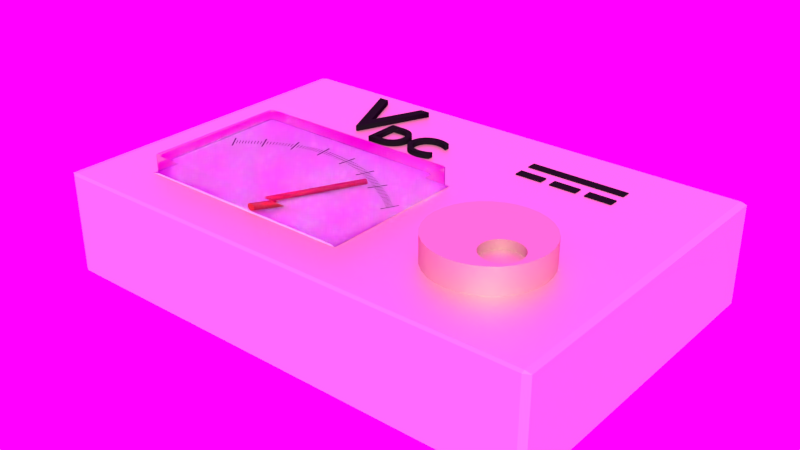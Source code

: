 # Source: Vdc.blend  (saved by Blender 2.91.10; exported with 4.5.12 LTS)
import bpy
from mathutils import Matrix  # noqa: F401  (used for matrix-valued properties, if any)

bpy.ops.wm.read_factory_settings(use_empty=True)
scene = bpy.context.scene
scene.name = 'Scene'

# ---- collections
col_vdc = bpy.data.collections.new('Vdc'); scene.collection.children.link(col_vdc)

# ---- images (referenced by path relative to the original .blend; pixels are not part of the script)
import os
ASSET_DIR = os.environ.get("B2B_ASSET_DIR", "")  # directory of the original .blend (textures are referenced by path, not embedded)
HERE = os.path.dirname(os.path.abspath(__file__))  # packed textures are extracted next to this script under _unpacked/

def load_image(name, relpath, width, height, colorspace="sRGB"):
    """Load a texture the original file referenced (path relative to the .blend, or extracted next to this script)."""
    p = next((c for c in (os.path.join(HERE, relpath), os.path.join(ASSET_DIR, relpath)) if relpath and os.path.exists(c)), "")
    if p:
        img = bpy.data.images.load(p, check_existing=True)
        img.name = name
    else:  # same state as the original file: an image datablock whose file is absent (Cycles renders it pink)
        img = bpy.data.images.new(name, width, height)
        img.source = "FILE"
        img.filepath = "//" + (relpath or name)
    img.colorspace_settings.name = colorspace
    return img
img_paul_lobe_haus_2k_jpg_001 = load_image('paul_lobe_haus_2k.jpg.001', 'paul_lobe_haus_2k.jpg', 1024, 1024, 'sRGB')

# ---- materials (node trees are filled in below, after node groups)
mat_plastique_jaune = bpy.data.materials.new('plastique jaune')
mat_plastique_jaune.alpha_threshold = 0.0
mat_plastique_jaune.diffuse_color = (0.6514, 0.6724, 0.5149, 1.0)
mat_plastique_jaune.roughness = 0.5
mat_plastique_jaune.specular_intensity = 0.7
mat_plastique_jaune.line_color = (0.0, 0.0, 0.0, 0.5)
mat_plastique_jaune_2 = bpy.data.materials.new('plastique jaune 2')
mat_plastique_jaune_2.alpha_threshold = 0.0
mat_plastique_jaune_2.diffuse_color = (0.6514, 0.6724, 0.5149, 1.0)
mat_plastique_jaune_2.roughness = 0.5
mat_plastique_jaune_2.specular_intensity = 0.7
mat_plastique_jaune_2.line_color = (0.0, 0.0, 0.0, 0.5)
mat_text = bpy.data.materials.new('text')
mat_text.alpha_threshold = 0.0
mat_text.diffuse_color = (0.006512, 0.006512, 0.006512, 1.0)
mat_text.roughness = 0.5
mat_text.line_color = (0.0, 0.0, 0.0, 1.0)
mat_transparent = bpy.data.materials.new('transparent')
mat_transparent.alpha_threshold = 0.0
mat_transparent.roughness = 0.5
mat_transparent.line_color = (0.0, 0.0, 0.0, 1.0)
mat_plastique_gris = bpy.data.materials.new('plastique gris')
mat_plastique_gris.alpha_threshold = 0.0
mat_plastique_gris.roughness = 0.5
mat_plastique_gris.line_color = (0.0, 0.0, 0.0, 1.0)
mat_fibre_rouge = bpy.data.materials.new('FIBRE ROUGE')
mat_fibre_rouge.alpha_threshold = 0.0
mat_fibre_rouge.diffuse_color = (0.6506, 0.0, 0.03637, 1.0)
mat_fibre_rouge.roughness = 0.5
mat_fibre_rouge.specular_intensity = 0.2737
mat_fibre_rouge.line_color = (0.0, 0.0, 0.0, 1.0)
mat_text_1 = bpy.data.materials.new('TEXT')
mat_text_1.alpha_threshold = 0.0
mat_text_1.roughness = 0.5
mat_text_1.line_color = (0.0, 0.0, 0.0, 1.0)

# ---- material node trees
mat_plastique_jaune.use_nodes = True; mat_plastique_jaune.node_tree.nodes.clear()
_N = mat_plastique_jaune.node_tree.nodes; _L = mat_plastique_jaune.node_tree.links
n0 = _N.new('ShaderNodeOutputMaterial'); n0.name = 'Material Output'; n0.location = (300, 300)
n0.width = 120
n1 = _N.new('ShaderNodeMixShader'); n1.name = 'Mix Shader'; n1.location = (100, 300)
n1.width = 150
n2 = _N.new('ShaderNodeBsdfDiffuse'); n2.name = 'Diffuse BSDF'; n2.location = (-96, 157)
n2.inputs[0].default_value = (0.564, 0.4944, 0.2673, 1.0)
n3 = _N.new('ShaderNodeBsdfAnisotropic'); n3.name = 'Glossy BSDF'; n3.location = (-109, 350)
n3.distribution = 'BECKMANN'
n3.inputs[0].default_value = (0.6497, 0.6732, 0.5123, 1.0)
n3.inputs[1].default_value = 0.5477
_L.new(n1.outputs[0], n0.inputs[0])
_L.new(n2.outputs[0], n1.inputs[2])
_L.new(n3.outputs[0], n1.inputs[1])
n0.is_active_output = True
mat_plastique_jaune_2.use_nodes = True; mat_plastique_jaune_2.node_tree.nodes.clear()
_N = mat_plastique_jaune_2.node_tree.nodes; _L = mat_plastique_jaune_2.node_tree.links
n0 = _N.new('ShaderNodeOutputMaterial'); n0.name = 'Material Output'; n0.location = (300, 300)
n0.width = 120
n1 = _N.new('ShaderNodeMixShader'); n1.name = 'Mix Shader'; n1.location = (100, 300)
n1.width = 150
n2 = _N.new('ShaderNodeBsdfDiffuse'); n2.name = 'Diffuse BSDF'; n2.location = (-96, 157)
n2.inputs[0].default_value = (0.564, 0.4944, 0.2673, 1.0)
n3 = _N.new('ShaderNodeBsdfAnisotropic'); n3.name = 'Glossy BSDF'; n3.location = (-109, 350)
n3.distribution = 'BECKMANN'
n3.inputs[0].default_value = (0.3629, 0.3757, 0.2875, 1.0)
n3.inputs[1].default_value = 0.5477
_L.new(n1.outputs[0], n0.inputs[0])
_L.new(n2.outputs[0], n1.inputs[2])
_L.new(n3.outputs[0], n1.inputs[1])
n0.is_active_output = True
mat_text.use_nodes = True; mat_text.node_tree.nodes.clear()
_N = mat_text.node_tree.nodes; _L = mat_text.node_tree.links
n0 = _N.new('ShaderNodeOutputMaterial'); n0.name = 'Material Output'; n0.location = (300, 300)
n0.width = 120
n1 = _N.new('ShaderNodeBsdfDiffuse'); n1.name = 'Diffuse BSDF'; n1.location = (10, 300)
n1.inputs[0].default_value = (0.006495, 0.006495, 0.006495, 1.0)
_L.new(n1.outputs[0], n0.inputs[0])
n0.is_active_output = True
mat_transparent.use_nodes = True; mat_transparent.node_tree.nodes.clear()
_N = mat_transparent.node_tree.nodes; _L = mat_transparent.node_tree.links
n0 = _N.new('ShaderNodeBsdfDiffuse'); n0.name = 'Diffuse BSDF.001'; n0.location = (-152, 180)
n0.inputs[0].default_value = (0.4658, 0.101, 0.4397, 1.0)
n1 = _N.new('ShaderNodeMixShader'); n1.name = 'Mix Shader'; n1.location = (181, 315)
n1.width = 150
n1.inputs[0].default_value = 0.0
n2 = _N.new('ShaderNodeOutputMaterial'); n2.name = 'Material Output'; n2.location = (380, 333)
n2.width = 120
n3 = _N.new('ShaderNodeBsdfGlass'); n3.name = 'Glass BSDF'; n3.location = (-162, 425)
n3.distribution = 'BECKMANN'
n3.inputs[0].default_value = (0.8139, 0.8512, 0.8512, 1.0)
n3.inputs[2].default_value = 1.1
_L.new(n0.outputs[0], n1.inputs[2])
_L.new(n3.outputs[0], n1.inputs[1])
_L.new(n1.outputs[0], n2.inputs[0])
n2.is_active_output = True
mat_plastique_gris.use_nodes = True; mat_plastique_gris.node_tree.nodes.clear()
_N = mat_plastique_gris.node_tree.nodes; _L = mat_plastique_gris.node_tree.links
n0 = _N.new('ShaderNodeOutputMaterial'); n0.name = 'Material Output'; n0.location = (300, 300)
n0.width = 120
n1 = _N.new('ShaderNodeBsdfAnisotropic'); n1.name = 'Glossy BSDF'; n1.location = (-204, 366)
n1.distribution = 'BECKMANN'
n1.inputs[0].default_value = (1.0, 0.9313, 0.9104, 1.0)
n1.inputs[1].default_value = 0.0
n2 = _N.new('ShaderNodeMixShader'); n2.name = 'Mix Shader'; n2.location = (57, 290)
n2.width = 150
n2.inputs[0].default_value = 1.0
n3 = _N.new('ShaderNodeBsdfDiffuse'); n3.name = 'Diffuse BSDF.001'; n3.location = (-152, 180)
n3.inputs[0].default_value = (0.4969, 0.4738, 0.4443, 1.0)
_L.new(n3.outputs[0], n2.inputs[2])
_L.new(n1.outputs[0], n2.inputs[1])
_L.new(n2.outputs[0], n0.inputs[0])
n0.is_active_output = True
mat_fibre_rouge.use_nodes = True; mat_fibre_rouge.node_tree.nodes.clear()
_N = mat_fibre_rouge.node_tree.nodes; _L = mat_fibre_rouge.node_tree.links
n0 = _N.new('ShaderNodeBsdfDiffuse'); n0.name = 'Diffuse BSDF'; n0.location = (-96, 305)
n0.inputs[0].default_value = (0.3005, 0.0, 0.0, 1.0)
n1 = _N.new('ShaderNodeMixShader'); n1.name = 'Mix Shader'; n1.location = (179, 155)
n1.width = 150
n1.inputs[0].default_value = 0.05
n2 = _N.new('ShaderNodeOutputMaterial'); n2.name = 'Material Output'; n2.location = (360, 194)
n2.width = 120
n3 = _N.new('ShaderNodeBsdfAnisotropic'); n3.name = 'Glossy BSDF'; n3.location = (-35, 128)
n3.distribution = 'BECKMANN'
n3.inputs[1].default_value = 0.3162
_L.new(n3.outputs[0], n1.inputs[2])
_L.new(n0.outputs[0], n1.inputs[1])
_L.new(n1.outputs[0], n2.inputs[0])
n2.is_active_output = True
mat_text_1.use_nodes = True; mat_text_1.node_tree.nodes.clear()
_N = mat_text_1.node_tree.nodes; _L = mat_text_1.node_tree.links
n0 = _N.new('ShaderNodeOutputMaterial'); n0.name = 'Material Output'; n0.location = (300, 300)
n0.width = 120
n1 = _N.new('ShaderNodeBsdfDiffuse'); n1.name = 'Diffuse BSDF'; n1.location = (10, 300)
n1.inputs[0].default_value = (0.02169, 0.02169, 0.02169, 1.0)
_L.new(n1.outputs[0], n0.inputs[0])
n0.is_active_output = True

# ---- world
world_world = bpy.data.worlds.new('World'); scene.world = world_world
world_world.use_nodes = True; world_world.node_tree.nodes.clear()
_N = world_world.node_tree.nodes; _L = world_world.node_tree.links
n0 = _N.new('ShaderNodeOutputWorld'); n0.name = 'World Output'; n0.location = (300, 300)
n1 = _N.new('ShaderNodeBackground'); n1.name = 'Background'; n1.location = (10, 300)
n1.inputs[1].default_value = 2.5
n2 = _N.new('ShaderNodeTexEnvironment'); n2.name = 'Environment Texture'; n2.location = (-180, 300)
n2.width = 140
n2.image = img_paul_lobe_haus_2k_jpg_001
_L.new(n1.outputs[0], n0.inputs[0])
_L.new(n2.outputs[0], n1.inputs[0])
n0.is_active_output = True
world_world.color = (0.05088, 0.05088, 0.05088)
world_world.use_sun_shadow = False
world_world.sun_shadow_jitter_overblur = 0.0
world_world.cycles.sampling_method = 'MANUAL'

# ---- meshes
me_cube_000 = bpy.data.meshes.new('Cube.000')
me_cube_000.from_pydata([(-1.0, -1.0, -1.0), (-1.0, 1.492, -1.0), (1.0, 1.492, -1.0), (1.0, -1.0, -1.0), (-1.0, -1.0, 1.0), (-1.0, 1.492, 1.0), (1.0, 1.492, 1.0), (1.0, -1.0, 1.0)], [], [(4, 5, 1, 0), (5, 6, 2, 1), (6, 7, 3, 2), (7, 4, 0, 3), (0, 1, 2, 3), (7, 6, 5, 4)])
me_cube_000.materials.append(mat_plastique_jaune)
me_cube_000.use_remesh_preserve_volume = False
me_cube_000.use_remesh_preserve_attributes = False
me_cube_000.use_mirror_vertex_groups = False
me_cube_000.update()
me_cylinder_002 = bpy.data.meshes.new('Cylinder.002')
me_cylinder_002.from_pydata([(-0.3882, 0.7732, 0.2675), (-0.3201, 0.7665, 0.2675), (-0.2547, 0.7466, 0.2675), (-0.1944, 0.7144, 0.2675), (-0.1416, 0.671, 0.2675), (-0.09818, 0.6182, 0.2675), (-0.06595, 0.5579, 0.2675), (-0.0461, 0.4924, 0.2675), (-0.0394, 0.4244, 0.2675), (-0.0461, 0.3564, 0.2675), (-0.06595, 0.2909, 0.2675), (-0.09818, 0.2306, 0.2675), (-0.1416, 0.1778, 0.2675), (-0.1944, 0.1344, 0.2675), (-0.2547, 0.1022, 0.2675), (-0.3201, 0.08231, 0.2675), (-0.3882, 0.07561, 0.2675), (-0.4562, 0.08231, 0.2675), (-0.5217, 0.1022, 0.2675), (-0.582, 0.1344, 0.2675), (-0.6348, 0.1778, 0.2675), (-0.6782, 0.2306, 0.2675), (-0.7104, 0.2909, 0.2675), (-0.7303, 0.3564, 0.2675), (-0.737, 0.4244, 0.2675), (-0.7303, 0.4924, 0.2675), (-0.7104, 0.5579, 0.2675), (-0.6782, 0.6182, 0.2675), (-0.6348, 0.671, 0.2675), (-0.582, 0.7144, 0.2675), (-0.5217, 0.7466, 0.2675), (-0.4562, 0.7665, 0.2675), (3.553e-15, 1.0, -0.7), (3.553e-15, 1.0, 0.7), (0.1951, 0.9808, -0.7), (0.1951, 0.9808, 0.7), (0.3827, 0.9239, -0.7), (0.3827, 0.9239, 0.7), (0.5556, 0.8315, -0.7), (0.5556, 0.8315, 0.7), (0.7071, 0.7071, -0.7), (0.7071, 0.7071, 0.7), (0.8315, 0.5556, -0.7), (0.8315, 0.5556, 0.7), (0.9239, 0.3827, -0.7), (0.9239, 0.3827, 0.7), (0.9808, 0.1951, -0.7), (0.9808, 0.1951, 0.7), (1.0, 7.55e-08, -0.7), (1.0, 7.55e-08, 0.7), (0.9808, -0.1951, -0.7), (0.9808, -0.1951, 0.7), (0.9239, -0.3827, -0.7), (0.9239, -0.3827, 0.7), (0.8315, -0.5556, -0.7), (0.8315, -0.5556, 0.7), (0.7071, -0.7071, -0.7), (0.7071, -0.7071, 0.7), (0.5556, -0.8315, -0.7), (0.5556, -0.8315, 0.7), (0.3827, -0.9239, -0.7), (0.3827, -0.9239, 0.7), (0.1951, -0.9808, -0.7), (0.1951, -0.9808, 0.7), (-3.258e-07, -1.0, -0.7), (-3.258e-07, -1.0, 0.7), (-0.1951, -0.9808, -0.7), (-0.1951, -0.9808, 0.7), (-0.3827, -0.9239, -0.7), (-0.3827, -0.9239, 0.7), (-0.5556, -0.8315, -0.7), (-0.5556, -0.8315, 0.7), (-0.7071, -0.7071, -0.7), (-0.7071, -0.7071, 0.7), (-0.8315, -0.5556, -0.7), (-0.8315, -0.5556, 0.7), (-0.9239, -0.3827, -0.7), (-0.9239, -0.3827, 0.7), (-0.9808, -0.1951, -0.7), (-0.9808, -0.1951, 0.7), (-1.0, 9.656e-07, -0.7), (-1.0, 9.656e-07, 0.7), (-0.9808, 0.1951, -0.7), (-0.9808, 0.1951, 0.7), (-0.9239, 0.3827, -0.7), (-0.9239, 0.3827, 0.7), (-0.8315, 0.5556, -0.7), (-0.8315, 0.5556, 0.7), (-0.7071, 0.7071, -0.7), (-0.7071, 0.7071, 0.7), (-0.5556, 0.8315, -0.7), (-0.5556, 0.8315, 0.7), (-0.3827, 0.9239, -0.7), (-0.3827, 0.9239, 0.7), (-0.1951, 0.9808, -0.7), (-0.1951, 0.9808, 0.7), (-0.0461, 0.4924, 0.7), (-0.0394, 0.4244, 0.7), (-0.0461, 0.3564, 0.7), (-0.09818, 0.2306, 0.7), (-0.06595, 0.2909, 0.7), (-0.1416, 0.1778, 0.7), (-0.1944, 0.1344, 0.7), (-0.3201, 0.08231, 0.7), (-0.2547, 0.1022, 0.7), (-0.3882, 0.07561, 0.7), (-0.4562, 0.08231, 0.7), (-0.582, 0.1344, 0.7), (-0.5217, 0.1022, 0.7), (-0.6782, 0.2306, 0.7), (-0.7104, 0.2909, 0.7), (-0.6348, 0.1778, 0.7), (-0.7303, 0.4924, 0.7), (-0.737, 0.4244, 0.7), (-0.7303, 0.3564, 0.7), (-0.06595, 0.5579, 0.7), (-0.09818, 0.6182, 0.7), (-0.7104, 0.5579, 0.7), (-0.6782, 0.6182, 0.7), (-0.1416, 0.671, 0.7), (-0.6348, 0.671, 0.7), (-0.1944, 0.7144, 0.7), (-0.582, 0.7144, 0.7), (-0.2547, 0.7466, 0.7), (-0.3201, 0.7665, 0.7), (-0.5217, 0.7466, 0.7), (-0.4562, 0.7665, 0.7), (-0.3882, 0.7732, 0.7)], [], [(0, 1, 124, 127), (1, 2, 123, 124), (2, 3, 121, 123), (3, 4, 119, 121), (4, 5, 116, 119), (5, 6, 115, 116), (6, 7, 96, 115), (7, 8, 97, 96), (8, 9, 98, 97), (9, 10, 100, 98), (10, 11, 99, 100), (11, 12, 101, 99), (12, 13, 102, 101), (13, 14, 104, 102), (14, 15, 103, 104), (15, 16, 105, 103), (16, 17, 106, 105), (17, 18, 108, 106), (18, 19, 107, 108), (19, 20, 111, 107), (20, 21, 109, 111), (21, 22, 110, 109), (22, 23, 114, 110), (23, 24, 113, 114), (24, 25, 112, 113), (25, 26, 117, 112), (26, 27, 118, 117), (27, 28, 120, 118), (28, 29, 122, 120), (29, 30, 125, 122), (31, 0, 127, 126), (30, 31, 126, 125), (0, 31, 30, 29, 28, 27, 26, 25, 24, 23, 22, 21, 20, 19, 18, 17, 16, 15, 14, 13, 12, 11, 10, 9, 8, 7, 6, 5, 4, 3, 2, 1), (32, 33, 35, 34), (34, 35, 37, 36), (36, 37, 39, 38), (38, 39, 41, 40), (40, 41, 43, 42), (42, 43, 45, 44), (44, 45, 47, 46), (46, 47, 49, 48), (48, 49, 51, 50), (50, 51, 53, 52), (52, 53, 55, 54), (54, 55, 57, 56), (56, 57, 59, 58), (58, 59, 61, 60), (60, 61, 63, 62), (62, 63, 65, 64), (64, 65, 67, 66), (66, 67, 69, 68), (68, 69, 71, 70), (70, 71, 73, 72), (72, 73, 75, 74), (74, 75, 77, 76), (76, 77, 79, 78), (78, 79, 81, 80), (80, 81, 83, 82), (82, 83, 85, 84), (84, 85, 87, 86), (86, 87, 89, 88), (88, 89, 91, 90), (90, 91, 93, 92), (35, 33, 95, 93, 91, 89, 87, 113, 112, 117, 118, 120, 122, 125, 126, 127, 124, 123, 121, 119, 116, 115, 96, 97, 43, 41, 39, 37), (94, 95, 33, 32), (92, 93, 95, 94), (32, 34, 36, 38, 40, 42, 44, 46, 48, 50, 52, 54, 56, 58, 60, 62, 64, 66, 68, 70, 72, 74, 76, 78, 80, 82, 84, 86, 88, 90, 92, 94), (43, 97, 98, 100, 99, 101, 102, 104, 103, 105, 106, 108, 107, 111, 109, 110, 114, 113, 87, 85, 83, 81, 79, 77, 75, 73, 71, 69, 67, 65, 63, 61, 59, 57, 55, 53, 51, 49, 47, 45)])
me_cylinder_002.polygons.foreach_set('use_smooth', [True] * 68)
me_cylinder_002.materials.append(mat_plastique_jaune_2)
me_cylinder_002.use_remesh_preserve_volume = False
me_cylinder_002.use_remesh_preserve_attributes = False
me_cylinder_002.use_mirror_vertex_groups = False
me_cylinder_002.update()
me_cube_001 = bpy.data.meshes.new('Cube.001')
me_cube_001.from_pydata([(-1.0, -1.0, 0.1379), (-1.0, 1.492, 0.1379), (1.0, 1.492, 0.1379), (1.0, -1.0, 0.1379), (-1.0, -1.0, 1.0), (-1.0, 1.492, 1.0), (1.0, 1.492, 1.0), (1.0, -1.0, 1.0)], [], [(4, 5, 1, 0), (5, 6, 2, 1), (6, 7, 3, 2), (7, 4, 0, 3), (0, 3, 2, 1), (7, 6, 5, 4)])
me_cube_001.polygons.foreach_set('material_index', [0, 0, 0, 0, 1, 0])
me_cube_001.materials.append(mat_transparent)
me_cube_001.materials.append(mat_plastique_gris)
me_cube_001.use_remesh_preserve_volume = False
me_cube_001.use_remesh_preserve_attributes = False
me_cube_001.use_mirror_vertex_groups = False
me_cube_001.update()
me_cylinder = bpy.data.meshes.new('Cylinder')
me_cylinder.from_pydata([(0.0, 1.0, -1.0), (0.0, 1.0, 1.0), (0.1951, 0.9808, -1.0), (0.1951, 0.9808, 1.0), (0.3827, 0.9239, -1.0), (0.3827, 0.9239, 1.0), (0.5556, 0.8315, -1.0), (0.5556, 0.8315, 1.0), (0.7071, 0.7071, -1.0), (0.7071, 0.7071, 1.0), (0.8315, 0.5556, -1.0), (0.8315, 0.5556, 1.0), (0.9239, 0.3827, -1.0), (0.9239, 0.3827, 1.0), (0.9808, 0.1951, -1.0), (0.9808, 0.1951, 1.0), (1.0, 7.55e-08, -1.0), (1.0, 7.55e-08, 1.0), (0.9808, -0.1951, -1.0), (0.9808, -0.1951, 1.0), (0.9239, -0.3827, -1.0), (0.9239, -0.3827, 1.0), (0.8315, -0.5556, -1.0), (0.8315, -0.5556, 1.0), (0.7071, -0.7071, -1.0), (0.7071, -0.7071, 1.0), (0.5556, -0.8315, -1.0), (0.5556, -0.8315, 1.0), (0.3827, -0.9239, -1.0), (0.3827, -0.9239, 1.0), (0.1951, -0.9808, -1.0), (0.1951, -0.9808, 1.0), (-3.258e-07, -1.0, -1.0), (-3.258e-07, -1.0, 1.0), (-0.1951, -0.9808, -1.0), (-0.1951, -0.9808, 1.0), (-0.3827, -0.9239, -1.0), (-0.3827, -0.9239, 1.0), (-0.5556, -0.8315, -1.0), (-0.5556, -0.8315, 1.0), (-0.7071, -0.7071, -1.0), (-0.7071, -0.7071, 1.0), (-0.8315, -0.5556, -1.0), (-0.8315, -0.5556, 1.0), (-0.9239, -0.3827, -1.0), (-0.9239, -0.3827, 1.0), (-0.9808, -0.1951, -1.0), (-0.9808, -0.1951, 1.0), (-1.0, 9.656e-07, -1.0), (-1.0, 9.656e-07, 1.0), (-0.9808, 0.1951, -1.0), (-0.9808, 0.1951, 1.0), (-0.9239, 0.3827, -1.0), (-0.9239, 0.3827, 1.0), (-0.8315, 0.5556, -1.0), (-0.8315, 0.5556, 1.0), (-0.7071, 0.7071, -1.0), (-0.7071, 0.7071, 1.0), (-0.5556, 0.8315, -1.0), (-0.5556, 0.8315, 1.0), (-0.3827, 0.9239, -1.0), (-0.3827, 0.9239, 1.0), (-0.1951, 0.9808, -1.0), (-0.1951, 0.9808, 1.0)], [], [(0, 1, 3, 2), (2, 3, 5, 4), (4, 5, 7, 6), (6, 7, 9, 8), (8, 9, 11, 10), (10, 11, 13, 12), (12, 13, 15, 14), (14, 15, 17, 16), (16, 17, 19, 18), (18, 19, 21, 20), (20, 21, 23, 22), (22, 23, 25, 24), (24, 25, 27, 26), (26, 27, 29, 28), (28, 29, 31, 30), (30, 31, 33, 32), (32, 33, 35, 34), (34, 35, 37, 36), (36, 37, 39, 38), (38, 39, 41, 40), (40, 41, 43, 42), (42, 43, 45, 44), (44, 45, 47, 46), (46, 47, 49, 48), (48, 49, 51, 50), (50, 51, 53, 52), (52, 53, 55, 54), (54, 55, 57, 56), (56, 57, 59, 58), (58, 59, 61, 60), (3, 1, 63, 61, 59, 57, 55, 53, 51, 49, 47, 45, 43, 41, 39, 37, 35, 33, 31, 29, 27, 25, 23, 21, 19, 17, 15, 13, 11, 9, 7, 5), (60, 61, 63, 62), (62, 63, 1, 0), (0, 2, 4, 6, 8, 10, 12, 14, 16, 18, 20, 22, 24, 26, 28, 30, 32, 34, 36, 38, 40, 42, 44, 46, 48, 50, 52, 54, 56, 58, 60, 62)])
_uv = me_cylinder.uv_layers.new(name='UVMap')
_uv.uv.foreach_set('vector', [1.0, 0.5, 1.0, 1.0, 0.9688, 1.0, 0.9688, 0.5, 0.9688, 0.5, 0.9688, 1.0, 0.9375, 1.0, 0.9375, 0.5, 0.9375, 0.5, 0.9375, 1.0, 0.9062, 1.0, 0.9062, 0.5, 0.9062, 0.5, 0.9062, 1.0, 0.875, 1.0, 0.875, 0.5, 0.875, 0.5, 0.875, 1.0, 0.8438, 1.0, 0.8438, 0.5, 0.8438, 0.5, 0.8438, 1.0, 0.8125, 1.0, 0.8125, 0.5, 0.8125, 0.5, 0.8125, 1.0, 0.7812, 1.0, 0.7812, 0.5, 0.7812, 0.5, 0.7812, 1.0, 0.75, 1.0, 0.75, 0.5, 0.75, 0.5, 0.75, 1.0, 0.7188, 1.0, 0.7188, 0.5, 0.7188, 0.5, 0.7188, 1.0, 0.6875, 1.0, 0.6875, 0.5, 0.6875, 0.5, 0.6875, 1.0, 0.6562, 1.0, 0.6562, 0.5, 0.6562, 0.5, 0.6562, 1.0, 0.625, 1.0, 0.625, 0.5, 0.625, 0.5, 0.625, 1.0, 0.5938, 1.0, 0.5938, 0.5, 0.5938, 0.5, 0.5938, 1.0, 0.5625, 1.0, 0.5625, 0.5, 0.5625, 0.5, 0.5625, 1.0, 0.5312, 1.0, 0.5312, 0.5, 0.5312, 0.5, 0.5312, 1.0, 0.5, 1.0, 0.5, 0.5, 0.5, 0.5, 0.5, 1.0, 0.4688, 1.0, 0.4688, 0.5, 0.4688, 0.5, 0.4688, 1.0, 0.4375, 1.0, 0.4375, 0.5, 0.4375, 0.5, 0.4375, 1.0, 0.4062, 1.0, 0.4062, 0.5, 0.4062, 0.5, 0.4062, 1.0, 0.375, 1.0, 0.375, 0.5, 0.375, 0.5, 0.375, 1.0, 0.3438, 1.0, 0.3438, 0.5, 0.3438, 0.5, 0.3438, 1.0, 0.3125, 1.0, 0.3125, 0.5, 0.3125, 0.5, 0.3125, 1.0, 0.2812, 1.0, 0.2812, 0.5, 0.2812, 0.5, 0.2812, 1.0, 0.25, 1.0, 0.25, 0.5, 0.25, 0.5, 0.25, 1.0, 0.2188, 1.0, 0.2188, 0.5, 0.2188, 0.5, 0.2188, 1.0, 0.1875, 1.0, 0.1875, 0.5, 0.1875, 0.5, 0.1875, 1.0, 0.1562, 1.0, 0.1562, 0.5, 0.1562, 0.5, 0.1562, 1.0, 0.125, 1.0, 0.125, 0.5, 0.125, 0.5, 0.125, 1.0, 0.09375, 1.0, 0.09375, 0.5, 0.09375, 0.5, 0.09375, 1.0, 0.0625, 1.0, 0.0625, 0.5, 0.2968, 0.4854, 0.25, 0.49, 0.2032, 0.4854, 0.1582, 0.4717, 0.1167, 0.4496, 0.08029, 0.4197, 0.05045, 0.3833, 0.02827, 0.3418, 0.01461, 0.2968, 0.01, 0.25, 0.01461, 0.2032, 0.02827, 0.1582, 0.05045, 0.1167, 0.08029, 0.08029, 0.1167, 0.05045, 0.1582, 0.02827, 0.2032, 0.01461, 0.25, 0.01, 0.2968, 0.01461, 0.3418, 0.02827, 0.3833, 0.05045, 0.4197, 0.08029, 0.4496, 0.1167, 0.4717, 0.1582, 0.4854, 0.2032, 0.49, 0.25, 0.4854, 0.2968, 0.4717, 0.3418, 0.4496, 0.3833, 0.4197, 0.4197, 0.3833, 0.4496, 0.3418, 0.4717, 0.0625, 0.5, 0.0625, 1.0, 0.03125, 1.0, 0.03125, 0.5, 0.03125, 0.5, 0.03125, 1.0, 0.0, 1.0, 0.0, 0.5, 0.75, 0.49, 0.7968, 0.4854, 0.8418, 0.4717, 0.8833, 0.4496, 0.9197, 0.4197, 0.9496, 0.3833, 0.9717, 0.3418, 0.9854, 0.2968, 0.99, 0.25, 0.9854, 0.2032, 0.9717, 0.1582, 0.9496, 0.1167, 0.9197, 0.08029, 0.8833, 0.05045, 0.8418, 0.02827, 0.7968, 0.01461, 0.75, 0.01, 0.7032, 0.01461, 0.6582, 0.02827, 0.6167, 0.05045, 0.5803, 0.08029, 0.5504, 0.1167, 0.5283, 0.1582, 0.5146, 0.2032, 0.51, 0.25, 0.5146, 0.2968, 0.5283, 0.3418, 0.5504, 0.3833, 0.5803, 0.4197, 0.6167, 0.4496, 0.6582, 0.4717, 0.7032, 0.4854])
me_cylinder.materials.append(mat_fibre_rouge)
me_cylinder.use_remesh_fix_poles = True
me_cylinder.use_remesh_preserve_attributes = False
me_cylinder.use_mirror_vertex_groups = False
me_cylinder.update()
me_cube = bpy.data.meshes.new('Cube')
me_cube.from_pydata([(-1.0, -1.0, -1.0), (-1.0, -1.0, 1.0), (-1.0, 1.0, -1.0), (-1.0, 1.0, 1.0), (1.0, -1.0, -1.0), (1.0, -1.0, 1.0), (1.0, 1.0, -1.0), (1.0, 1.0, 1.0)], [], [(0, 1, 3, 2), (2, 3, 7, 6), (6, 7, 5, 4), (4, 5, 1, 0), (2, 6, 4, 0), (7, 3, 1, 5)])
_uv = me_cube.uv_layers.new(name='UVMap')
_uv.uv.foreach_set('vector', [0.375, 0.0, 0.625, 0.0, 0.625, 0.25, 0.375, 0.25, 0.375, 0.25, 0.625, 0.25, 0.625, 0.5, 0.375, 0.5, 0.375, 0.5, 0.625, 0.5, 0.625, 0.75, 0.375, 0.75, 0.375, 0.75, 0.625, 0.75, 0.625, 1.0, 0.375, 1.0, 0.125, 0.5, 0.375, 0.5, 0.375, 0.75, 0.125, 0.75, 0.625, 0.5, 0.875, 0.5, 0.875, 0.75, 0.625, 0.75])
me_cube.materials.append(mat_text_1)
me_cube.use_remesh_fix_poles = True
me_cube.use_remesh_preserve_attributes = False
me_cube.use_mirror_vertex_groups = False
me_cube.update()
me_cube_002 = bpy.data.meshes.new('Cube.002')
me_cube_002.from_pydata([(-1.0, -1.0, -1.0), (-1.0, -1.0, 1.0), (-1.0, 1.0, -1.0), (-1.0, 1.0, 1.0), (1.0, -1.0, -1.0), (1.0, -1.0, 1.0), (1.0, 1.0, -1.0), (1.0, 1.0, 1.0)], [], [(0, 1, 3, 2), (2, 3, 7, 6), (6, 7, 5, 4), (4, 5, 1, 0), (2, 6, 4, 0), (7, 3, 1, 5)])
_uv = me_cube_002.uv_layers.new(name='UVMap')
_uv.uv.foreach_set('vector', [0.375, 0.0, 0.625, 0.0, 0.625, 0.25, 0.375, 0.25, 0.375, 0.25, 0.625, 0.25, 0.625, 0.5, 0.375, 0.5, 0.375, 0.5, 0.625, 0.5, 0.625, 0.75, 0.375, 0.75, 0.375, 0.75, 0.625, 0.75, 0.625, 1.0, 0.375, 1.0, 0.125, 0.5, 0.375, 0.5, 0.375, 0.75, 0.125, 0.75, 0.625, 0.5, 0.875, 0.5, 0.875, 0.75, 0.625, 0.75])
me_cube_002.materials.append(mat_text_1)
me_cube_002.use_remesh_fix_poles = True
me_cube_002.use_remesh_preserve_attributes = False
me_cube_002.use_mirror_vertex_groups = False
me_cube_002.update()

# ---- curves / text
txt_text_001 = bpy.data.curves.new('Text.001', 'FONT')
txt_text_001.dimensions = '2D'
txt_text_001.body = 'DC'
txt_text_001.materials.append(mat_text)
txt_text_001.use_path_clamp = True
txt_text_001.bevel_resolution = 0
txt_text_001.extrude = 0.004
txt_text_001.align_x = 'CENTER'
txt_text_001.size = 0.5
txt_text_001.offset_x = -0.7845
txt_text_001.offset_y = 0.159
txt_text_002 = bpy.data.curves.new('Text.002', 'FONT')
txt_text_002.dimensions = '2D'
txt_text_002.body = 'V'
txt_text_002.materials.append(mat_text)
txt_text_002.use_path_clamp = True
txt_text_002.bevel_resolution = 0
txt_text_002.extrude = 0.004
txt_text_002.align_x = 'CENTER'
txt_text_002.offset_x = -0.7845
txt_text_002.offset_y = 0.159
cu_d_formation_graduation = bpy.data.curves.new('déformation graduation', 'CURVE')
cu_d_formation_graduation.dimensions = '3D'
_sp = cu_d_formation_graduation.splines.new('NURBS'); _sp.points.add(2)
_sp.points.foreach_set('co', [-1.874, -2.925, 0.0, 1.0, 8.094, 4.289, 0.0996, 1.0, 19.11, -2.925, 0.0, 1.0])
_sp.order_u = 3
_sp.order_v = 0
_sp.use_endpoint_u = True
cu_d_formation_graduation.use_path = True
cu_d_formation_graduation.use_path_clamp = True
cu_d_formation_graduation.fill_mode = 'FULL'
txt_text_003 = bpy.data.curves.new('Text.003', 'FONT')
txt_text_003.dimensions = '2D'
txt_text_003.body = '_'
txt_text_003.materials.append(mat_text)
txt_text_003.use_path_clamp = True
txt_text_003.bevel_resolution = 0
txt_text_003.extrude = 0.004
txt_text_003.align_x = 'CENTER'
txt_text_003.offset_x = -0.7845
txt_text_003.offset_y = 0.159
txt_text_004 = bpy.data.curves.new('Text.004', 'FONT')
txt_text_004.dimensions = '2D'
txt_text_004.body = '---'
txt_text_004.materials.append(mat_text)
txt_text_004.use_path_clamp = True
txt_text_004.bevel_resolution = 0
txt_text_004.extrude = 0.004
txt_text_004.align_x = 'CENTER'
txt_text_004.offset_x = -0.7845
txt_text_004.offset_y = 0.159

# ---- objects
ob_elec_boitier = bpy.data.objects.new('elec:boitier', me_cube_000)
ob_potar = bpy.data.objects.new('potar', me_cylinder_002)
ob_text__dc = bpy.data.objects.new('text: DC', txt_text_001)
ob_text__v = bpy.data.objects.new('text: V', txt_text_002)
ob_vitre = bpy.data.objects.new('vitre', me_cube_001)
ob_cylinder = bpy.data.objects.new('Cylinder', me_cylinder)
ob_empty__rotation_aiguille = bpy.data.objects.new('Empty: rotation aiguille', None)
ob_graduation__petites = bpy.data.objects.new('graduation (petites)', me_cube)
ob_graduation__grandes = bpy.data.objects.new('graduation (grandes)', me_cube_002)
ob_nurbspath = bpy.data.objects.new('NurbsPath', cu_d_formation_graduation)
ob_text = bpy.data.objects.new('text : _', txt_text_003)
ob_text_1 = bpy.data.objects.new('text: ---', txt_text_004)

# ---- transforms, parenting, visibility, modifiers, constraints
ob_elec_boitier.location = (0.0, 0.0, 0.5)
ob_elec_boitier.scale = (1.174, 0.6328, 0.236)
ob_elec_boitier.lineart.crease_threshold = 0.0
_m = ob_elec_boitier.modifiers.new('Bevel', 'BEVEL')
_m.width = 0.025
_m.width_pct = 0.025
_m.limit_method = 'NONE'
_m.spread = 0.0
_m = ob_elec_boitier.modifiers.new('EdgeSplit', 'EDGE_SPLIT')
ob_potar.parent = ob_elec_boitier
ob_potar.matrix_parent_inverse = Matrix(((0.8515, 0.0, 0.0, 0.7515), (0.0, 1.58, 0.0, 9.457), (0.0, 0.0, 4.237, -1.766), (0.0, 0.0, 0.0, 1.0)))
ob_potar.location = (-0.2315, -6.11, 0.7041)
ob_potar.rotation_euler = (0.0, -0.0, -2.948)
ob_potar.scale = (0.2554, 0.2554, 0.09552)
ob_potar.lineart.crease_threshold = 0.0
_m = ob_potar.modifiers.new('EdgeSplit', 'EDGE_SPLIT')
ob_text__dc.parent = ob_text__v
ob_text__dc.matrix_parent_inverse = Matrix(((1.976, -1.182e-06, -1.028e-08, -0.6632), (1.182e-06, 1.976, -1.078e-14, -0.8293), (5.032e-10, 2.265e-16, 0.0967, -0.06955), (-0.0, 0.0, -0.0, 1.0)))
ob_text__dc.location = (0.6228, 0.3615, 0.7193)
ob_text__dc.rotation_euler = (-5.454e-15, 5.204e-09, -5.981e-07)
ob_text__dc.scale = (0.5061, 0.5061, 10.34)
ob_text__dc.lineart.crease_threshold = 0.0
ob_text__v.parent = ob_elec_boitier
ob_text__v.matrix_parent_inverse = Matrix(((0.8515, 0.0, 0.0, 0.7515), (0.0, 1.58, 0.0, 9.457), (0.0, 0.0, 4.237, -1.766), (0.0, 0.0, 0.0, 1.0)))
ob_text__v.location = (-1.034, -5.564, 0.6361)
ob_text__v.rotation_euler = (-5.454e-15, 5.204e-09, -5.981e-07)
ob_text__v.scale = (0.5061, 0.5061, 10.34)
ob_text__v.lineart.crease_threshold = 0.0
ob_vitre.parent = ob_elec_boitier
ob_vitre.matrix_parent_inverse = Matrix(((0.8515, -0.0, 0.0, -0.0), (-0.0, 1.58, -0.0, 0.0), (0.0, -0.0, 4.237, -2.119), (-0.0, 0.0, -0.0, 1.0)))
ob_vitre.location = (-0.3709, -0.1267, 0.7236)
ob_vitre.scale = (0.5119, 0.2758, 0.1029)
ob_vitre.lineart.crease_threshold = 0.0
_m = ob_vitre.modifiers.new('Bevel', 'BEVEL')
_m.width = 0.025
_m.width_pct = 0.025
_m.limit_method = 'NONE'
_m.spread = 0.0
_m = ob_vitre.modifiers.new('EdgeSplit', 'EDGE_SPLIT')
ob_cylinder.parent = ob_empty__rotation_aiguille
ob_cylinder.matrix_parent_inverse = Matrix(((1.0, -0.0, 0.0, 0.2929), (-0.0, 1.0, -0.0, 0.4578), (-0.0, 0.0, 1.0, -0.7602), (-0.0, 0.0, -0.0, 1.0)))
ob_cylinder.location = (-0.2929, -0.137, 0.7602)
ob_cylinder.rotation_euler = (1.571, -0.0, 0.0)
ob_cylinder.scale = (0.01594, 0.01594, -0.3208)
ob_cylinder.lineart.crease_threshold = 0.0
_m = ob_cylinder.modifiers.new('Boolean', 'BOOLEAN')
_m.object = ob_vitre
_m.operation = 'INTERSECT'
_m.solver = 'FAST'
ob_empty__rotation_aiguille.parent = ob_vitre
ob_empty__rotation_aiguille.matrix_parent_inverse = Matrix(((1.954, -0.0, 0.0, 0.574), (-0.0, 3.626, -0.0, 0.1736), (-0.0, 0.0, 9.721, -7.034), (-0.0, 0.0, -0.0, 1.0)))
ob_empty__rotation_aiguille.location = (-0.2929, -0.4578, 0.7602)
ob_empty__rotation_aiguille.rotation_euler = (0.0, 0.0, -0.4683)
ob_empty__rotation_aiguille.lock_rotation = (True, True, False)
ob_empty__rotation_aiguille.empty_display_type = 'SINGLE_ARROW'
ob_empty__rotation_aiguille.lineart.crease_threshold = 0.0
ob_graduation__petites.parent = ob_nurbspath
ob_graduation__petites.matrix_parent_inverse = Matrix(((1.0, -0.0, 0.0, 3.285), (-0.0, 1.0, -0.0, 8.132), (-0.0, -0.0, 1.0, 0.7693), (-0.0, 0.0, -0.0, 1.0)))
ob_graduation__petites.location = (-3.664, -3.548, -0.7002)
ob_graduation__petites.scale = (0.05, 0.5, 0.005)
ob_graduation__petites.lineart.crease_threshold = 0.0
_m = ob_graduation__petites.modifiers.new('Array', 'ARRAY')
_m.count = 70
_m.constant_offset_displace = (0.0, 0.0, 0.0)
_m.relative_offset_displace = (4.0, 0.0, 0.0)
_m = ob_graduation__petites.modifiers.new('Curve', 'CURVE')
_m.object = ob_nurbspath
ob_graduation__grandes.parent = ob_nurbspath
ob_graduation__grandes.matrix_parent_inverse = Matrix(((1.0, -0.0, 0.0, 3.285), (-0.0, 1.0, -0.0, 8.132), (-0.0, -0.0, 1.0, 0.7693), (-0.0, 0.0, -0.0, 1.0)))
ob_graduation__grandes.location = (-3.664, -3.548, -0.7002)
ob_graduation__grandes.scale = (0.1, 1.3, 0.01)
ob_graduation__grandes.lineart.crease_threshold = 0.0
_m = ob_graduation__grandes.modifiers.new('Array', 'ARRAY')
_m.count = 8
_m.constant_offset_displace = (0.0, 0.0, 0.0)
_m.relative_offset_displace = (20.0, 0.0, 0.0)
_m = ob_graduation__grandes.modifiers.new('Curve', 'CURVE')
_m.object = ob_nurbspath
ob_nurbspath.parent = ob_vitre
ob_nurbspath.matrix_parent_inverse = Matrix(((1.954, -0.0, 0.0, 0.7245), (-0.0, 3.626, -0.0, 0.1284), (-0.0, 0.0, 9.721, -7.034), (-0.0, 0.0, -0.0, 1.0)))
ob_nurbspath.location = (-0.667, 0.1743, 0.7404)
ob_nurbspath.scale = (0.03306, 0.03306, 0.03306)
ob_nurbspath.lineart.crease_threshold = 0.0
ob_text.parent = ob_elec_boitier
ob_text.matrix_parent_inverse = Matrix(((0.8515, 0.0, 0.0, 0.7515), (0.0, 1.58, 0.0, 9.457), (0.0, 0.0, 4.237, -1.766), (0.0, 0.0, 0.0, 1.0)))
ob_text.location = (0.3594, -5.355, 0.6361)
ob_text.rotation_euler = (-5.454e-15, 5.204e-09, -5.981e-07)
ob_text.scale = (0.9078, 0.9078, 5.171)
ob_text.lineart.crease_threshold = 0.0
ob_text_1.parent = ob_elec_boitier
ob_text_1.matrix_parent_inverse = Matrix(((0.8515, 0.0, 0.0, 0.7515), (0.0, 1.58, 0.0, 9.457), (0.0, 0.0, 4.237, -1.766), (0.0, 0.0, 0.0, 1.0)))
ob_text_1.location = (0.05587, -5.581, 0.6361)
ob_text_1.rotation_euler = (-5.454e-15, 5.204e-09, -5.981e-07)
ob_text_1.scale = (0.5213, 0.4831, 5.503)
ob_text_1.lineart.crease_threshold = 0.0

# ---- collection membership
col_vdc.objects.link(ob_elec_boitier)
col_vdc.objects.link(ob_potar)
col_vdc.objects.link(ob_text__dc)
col_vdc.objects.link(ob_text__v)
col_vdc.objects.link(ob_vitre)
col_vdc.objects.link(ob_cylinder)
col_vdc.objects.link(ob_empty__rotation_aiguille)
col_vdc.objects.link(ob_graduation__petites)
col_vdc.objects.link(ob_graduation__grandes)
col_vdc.objects.link(ob_nurbspath)
col_vdc.objects.link(ob_text)
col_vdc.objects.link(ob_text_1)

# ---- scene / render settings (as saved in the file)
scene.frame_start = 1; scene.frame_end = 250; scene.frame_set(0)
scene.render.engine = 'CYCLES'
scene.render.image_settings.file_format = 'JPEG'
scene.render.image_settings.color_mode = 'RGB'
scene.render.image_settings.quality = 95
scene.render.image_settings.compression = 100
scene.render.resolution_percentage = 150
scene.render.dither_intensity = 0.0
scene.render.film_transparent = True
scene.render.use_border = True
scene.cycles.use_denoising = False
scene.cycles.samples = 850
scene.cycles.sampling_pattern = 'TABULATED_SOBOL'
scene.cycles.use_adaptive_sampling = False
scene.cycles.use_light_tree = False
scene.cycles.blur_glossy = 0.0
scene.cycles.sample_clamp_indirect = 0.0
scene.view_settings.view_transform = 'Standard'
bpy.context.view_layer.update()

# ---- added for rendering (the .blend has no active camera and no usable light): camera, sun
cam_auto = bpy.data.cameras.new('AutoCamera')
cam_auto.lens = 50.0
cam_auto.sensor_width = 36.0
cam_auto.clip_end = 1000.0
ob_auto_camera = bpy.data.objects.new('AutoCamera', cam_auto)
scene.collection.objects.link(ob_auto_camera)
ob_auto_camera.location = (2.6739, -3.05289, 2.69818)
ob_auto_camera.rotation_euler = (1.09748, -7.21219e-08, 0.694738)
scene.camera = ob_auto_camera
light_auto_sun = bpy.data.lights.new('AutoSun', 'SUN')
light_auto_sun.energy = 3.0
light_auto_sun.angle = 0.0523599
ob_auto_sun = bpy.data.objects.new('AutoSun', light_auto_sun)
scene.collection.objects.link(ob_auto_sun)
ob_auto_sun.rotation_euler = (0.872665, 0.174533, 0.523599)
bpy.context.view_layer.update()
